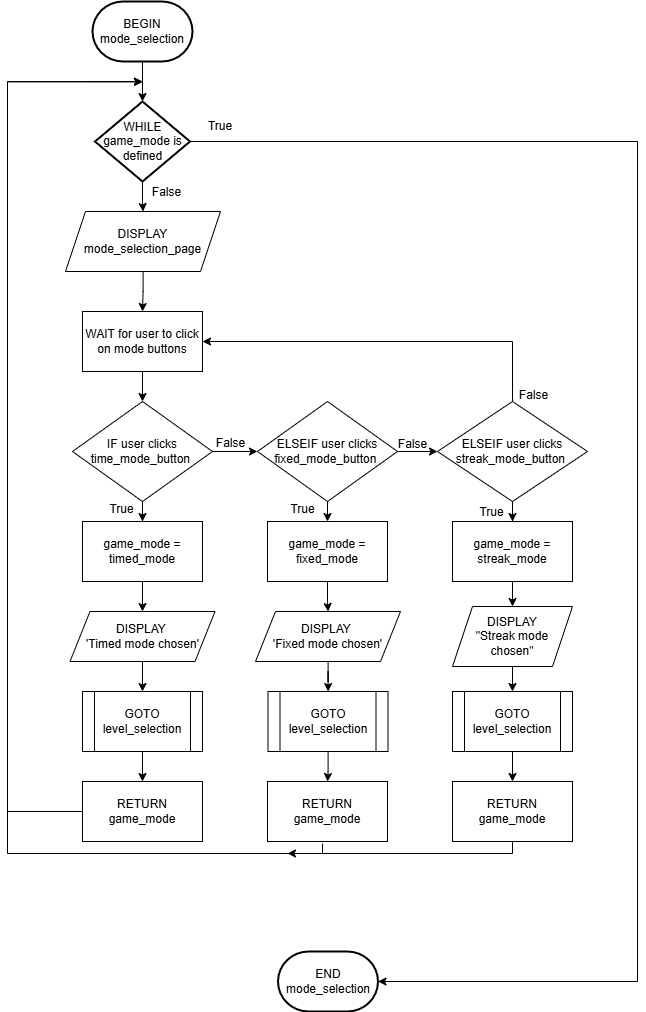

The diagram above was exported from draw.io. Its source (the exported page's mxGraphModel, read from the mxfile embedded in the PNG):
<mxGraphModel dx="2054" dy="862" grid="1" gridSize="10" guides="1" tooltips="1" connect="1" arrows="1" fold="1" page="0" pageScale="1" pageWidth="850" pageHeight="1100" math="0" shadow="0">
  <root>
    <mxCell id="0" />
    <mxCell id="1" parent="0" />
    <mxCell id="srV_mX_cF5UlwE3Z9GnU-3" value="" style="edgeStyle=orthogonalEdgeStyle;rounded=0;orthogonalLoop=1;jettySize=auto;html=1;" edge="1" parent="1" source="srV_mX_cF5UlwE3Z9GnU-1" target="srV_mX_cF5UlwE3Z9GnU-2">
      <mxGeometry relative="1" as="geometry" />
    </mxCell>
    <mxCell id="srV_mX_cF5UlwE3Z9GnU-1" value="BEGIN&lt;div&gt;mode_selection&lt;/div&gt;" style="strokeWidth=2;html=1;shape=mxgraph.flowchart.terminator;whiteSpace=wrap;" vertex="1" parent="1">
      <mxGeometry x="375" y="30" width="100" height="60" as="geometry" />
    </mxCell>
    <mxCell id="srV_mX_cF5UlwE3Z9GnU-5" value="" style="edgeStyle=orthogonalEdgeStyle;rounded=0;orthogonalLoop=1;jettySize=auto;html=1;" edge="1" parent="1" source="srV_mX_cF5UlwE3Z9GnU-2" target="srV_mX_cF5UlwE3Z9GnU-4">
      <mxGeometry relative="1" as="geometry" />
    </mxCell>
    <mxCell id="4F6LXaSahv1sVOoAhMSH-11" style="edgeStyle=orthogonalEdgeStyle;rounded=0;orthogonalLoop=1;jettySize=auto;html=1;entryX=1;entryY=0.5;entryDx=0;entryDy=0;entryPerimeter=0;" edge="1" parent="1" source="srV_mX_cF5UlwE3Z9GnU-2" target="4F6LXaSahv1sVOoAhMSH-4">
      <mxGeometry relative="1" as="geometry">
        <mxPoint x="940" y="169.9999999999999" as="targetPoint" />
        <Array as="points">
          <mxPoint x="920" y="170" />
          <mxPoint x="920" y="1010" />
        </Array>
      </mxGeometry>
    </mxCell>
    <mxCell id="srV_mX_cF5UlwE3Z9GnU-2" value="WHILE&lt;div&gt;game_mode is defined&lt;/div&gt;" style="rhombus;whiteSpace=wrap;html=1;strokeWidth=2;" vertex="1" parent="1">
      <mxGeometry x="377.5" y="130" width="95" height="80" as="geometry" />
    </mxCell>
    <mxCell id="srV_mX_cF5UlwE3Z9GnU-7" value="" style="edgeStyle=orthogonalEdgeStyle;rounded=0;orthogonalLoop=1;jettySize=auto;html=1;" edge="1" parent="1" source="srV_mX_cF5UlwE3Z9GnU-4" target="srV_mX_cF5UlwE3Z9GnU-6">
      <mxGeometry relative="1" as="geometry" />
    </mxCell>
    <mxCell id="srV_mX_cF5UlwE3Z9GnU-4" value="DISPLAY&lt;div&gt;mode_selection_page&lt;/div&gt;" style="shape=parallelogram;perimeter=parallelogramPerimeter;whiteSpace=wrap;html=1;fixedSize=1;" vertex="1" parent="1">
      <mxGeometry x="348" y="240" width="155" height="60" as="geometry" />
    </mxCell>
    <mxCell id="srV_mX_cF5UlwE3Z9GnU-9" value="" style="edgeStyle=orthogonalEdgeStyle;rounded=0;orthogonalLoop=1;jettySize=auto;html=1;" edge="1" parent="1" source="srV_mX_cF5UlwE3Z9GnU-6" target="srV_mX_cF5UlwE3Z9GnU-8">
      <mxGeometry relative="1" as="geometry" />
    </mxCell>
    <mxCell id="srV_mX_cF5UlwE3Z9GnU-6" value="WAIT for user to click on mode buttons" style="whiteSpace=wrap;html=1;" vertex="1" parent="1">
      <mxGeometry x="365" y="340" width="120" height="60" as="geometry" />
    </mxCell>
    <mxCell id="srV_mX_cF5UlwE3Z9GnU-11" value="" style="edgeStyle=orthogonalEdgeStyle;rounded=0;orthogonalLoop=1;jettySize=auto;html=1;" edge="1" parent="1" source="srV_mX_cF5UlwE3Z9GnU-8" target="srV_mX_cF5UlwE3Z9GnU-10">
      <mxGeometry relative="1" as="geometry" />
    </mxCell>
    <mxCell id="srV_mX_cF5UlwE3Z9GnU-20" value="" style="edgeStyle=orthogonalEdgeStyle;rounded=0;orthogonalLoop=1;jettySize=auto;html=1;" edge="1" parent="1" source="srV_mX_cF5UlwE3Z9GnU-8" target="srV_mX_cF5UlwE3Z9GnU-19">
      <mxGeometry relative="1" as="geometry" />
    </mxCell>
    <mxCell id="srV_mX_cF5UlwE3Z9GnU-8" value="IF user clicks&lt;div&gt;time_mode_button&amp;nbsp;&lt;/div&gt;" style="rhombus;whiteSpace=wrap;html=1;" vertex="1" parent="1">
      <mxGeometry x="355" y="430" width="140" height="100" as="geometry" />
    </mxCell>
    <mxCell id="srV_mX_cF5UlwE3Z9GnU-13" value="" style="edgeStyle=orthogonalEdgeStyle;rounded=0;orthogonalLoop=1;jettySize=auto;html=1;" edge="1" parent="1" source="srV_mX_cF5UlwE3Z9GnU-10" target="srV_mX_cF5UlwE3Z9GnU-12">
      <mxGeometry relative="1" as="geometry" />
    </mxCell>
    <mxCell id="srV_mX_cF5UlwE3Z9GnU-10" value="game_mode = timed_mode" style="whiteSpace=wrap;html=1;" vertex="1" parent="1">
      <mxGeometry x="365" y="550" width="120" height="60" as="geometry" />
    </mxCell>
    <mxCell id="srV_mX_cF5UlwE3Z9GnU-15" value="" style="edgeStyle=orthogonalEdgeStyle;rounded=0;orthogonalLoop=1;jettySize=auto;html=1;" edge="1" parent="1" source="srV_mX_cF5UlwE3Z9GnU-12" target="srV_mX_cF5UlwE3Z9GnU-14">
      <mxGeometry relative="1" as="geometry" />
    </mxCell>
    <mxCell id="srV_mX_cF5UlwE3Z9GnU-12" value="DISPLAY&amp;nbsp;&lt;div&gt;'Timed mode chosen'&lt;/div&gt;" style="shape=parallelogram;perimeter=parallelogramPerimeter;whiteSpace=wrap;html=1;fixedSize=1;" vertex="1" parent="1">
      <mxGeometry x="352.5" y="640" width="145" height="50" as="geometry" />
    </mxCell>
    <mxCell id="srV_mX_cF5UlwE3Z9GnU-17" value="" style="edgeStyle=orthogonalEdgeStyle;rounded=0;orthogonalLoop=1;jettySize=auto;html=1;" edge="1" parent="1" source="srV_mX_cF5UlwE3Z9GnU-14" target="srV_mX_cF5UlwE3Z9GnU-16">
      <mxGeometry relative="1" as="geometry" />
    </mxCell>
    <mxCell id="srV_mX_cF5UlwE3Z9GnU-14" value="GOTO&lt;div&gt;level_selection&lt;/div&gt;" style="shape=process;whiteSpace=wrap;html=1;backgroundOutline=1;" vertex="1" parent="1">
      <mxGeometry x="365" y="720" width="120" height="60" as="geometry" />
    </mxCell>
    <mxCell id="4F6LXaSahv1sVOoAhMSH-6" style="edgeStyle=orthogonalEdgeStyle;rounded=0;orthogonalLoop=1;jettySize=auto;html=1;exitX=0;exitY=0.5;exitDx=0;exitDy=0;" edge="1" parent="1">
      <mxGeometry relative="1" as="geometry">
        <mxPoint x="425" y="110" as="targetPoint" />
        <mxPoint x="370" y="840.0000000000001" as="sourcePoint" />
        <Array as="points">
          <mxPoint x="290" y="840" />
          <mxPoint x="290" y="110" />
        </Array>
      </mxGeometry>
    </mxCell>
    <mxCell id="srV_mX_cF5UlwE3Z9GnU-16" value="RETURN&lt;div&gt;game_mode&lt;/div&gt;" style="whiteSpace=wrap;html=1;" vertex="1" parent="1">
      <mxGeometry x="365" y="810" width="120" height="60" as="geometry" />
    </mxCell>
    <mxCell id="srV_mX_cF5UlwE3Z9GnU-18" value="True" style="text;html=1;align=center;verticalAlign=middle;resizable=0;points=[];autosize=1;strokeColor=none;fillColor=none;" vertex="1" parent="1">
      <mxGeometry x="379" y="523" width="50" height="30" as="geometry" />
    </mxCell>
    <mxCell id="srV_mX_cF5UlwE3Z9GnU-29" style="edgeStyle=orthogonalEdgeStyle;rounded=0;orthogonalLoop=1;jettySize=auto;html=1;exitX=0.5;exitY=1;exitDx=0;exitDy=0;entryX=0.5;entryY=0;entryDx=0;entryDy=0;" edge="1" parent="1" source="srV_mX_cF5UlwE3Z9GnU-19" target="srV_mX_cF5UlwE3Z9GnU-23">
      <mxGeometry relative="1" as="geometry" />
    </mxCell>
    <mxCell id="srV_mX_cF5UlwE3Z9GnU-32" value="" style="edgeStyle=orthogonalEdgeStyle;rounded=0;orthogonalLoop=1;jettySize=auto;html=1;" edge="1" parent="1" source="srV_mX_cF5UlwE3Z9GnU-19" target="srV_mX_cF5UlwE3Z9GnU-31">
      <mxGeometry relative="1" as="geometry" />
    </mxCell>
    <mxCell id="srV_mX_cF5UlwE3Z9GnU-19" value="ELSEIF user clicks&lt;div&gt;fixed_mode_button&amp;nbsp;&lt;/div&gt;" style="rhombus;whiteSpace=wrap;html=1;" vertex="1" parent="1">
      <mxGeometry x="540" y="430" width="140" height="100" as="geometry" />
    </mxCell>
    <mxCell id="srV_mX_cF5UlwE3Z9GnU-21" value="False" style="text;html=1;align=center;verticalAlign=middle;resizable=0;points=[];autosize=1;strokeColor=none;fillColor=none;" vertex="1" parent="1">
      <mxGeometry x="488" y="457" width="50" height="30" as="geometry" />
    </mxCell>
    <mxCell id="srV_mX_cF5UlwE3Z9GnU-22" value="" style="edgeStyle=orthogonalEdgeStyle;rounded=0;orthogonalLoop=1;jettySize=auto;html=1;" edge="1" parent="1" source="srV_mX_cF5UlwE3Z9GnU-23" target="srV_mX_cF5UlwE3Z9GnU-25">
      <mxGeometry relative="1" as="geometry" />
    </mxCell>
    <mxCell id="srV_mX_cF5UlwE3Z9GnU-23" value="game_mode = fixed_mode" style="whiteSpace=wrap;html=1;" vertex="1" parent="1">
      <mxGeometry x="550" y="550" width="120" height="60" as="geometry" />
    </mxCell>
    <mxCell id="srV_mX_cF5UlwE3Z9GnU-24" value="" style="edgeStyle=orthogonalEdgeStyle;rounded=0;orthogonalLoop=1;jettySize=auto;html=1;" edge="1" parent="1" source="srV_mX_cF5UlwE3Z9GnU-25" target="srV_mX_cF5UlwE3Z9GnU-27">
      <mxGeometry relative="1" as="geometry" />
    </mxCell>
    <mxCell id="srV_mX_cF5UlwE3Z9GnU-25" value="DISPLAY&amp;nbsp;&lt;div&gt;'Fixed mode chosen'&lt;/div&gt;" style="shape=parallelogram;perimeter=parallelogramPerimeter;whiteSpace=wrap;html=1;fixedSize=1;" vertex="1" parent="1">
      <mxGeometry x="538" y="640" width="145" height="50" as="geometry" />
    </mxCell>
    <mxCell id="srV_mX_cF5UlwE3Z9GnU-26" value="" style="edgeStyle=orthogonalEdgeStyle;rounded=0;orthogonalLoop=1;jettySize=auto;html=1;" edge="1" parent="1" source="srV_mX_cF5UlwE3Z9GnU-27" target="srV_mX_cF5UlwE3Z9GnU-28">
      <mxGeometry relative="1" as="geometry" />
    </mxCell>
    <mxCell id="srV_mX_cF5UlwE3Z9GnU-27" value="GOTO&lt;div&gt;level_selection&lt;/div&gt;" style="shape=process;whiteSpace=wrap;html=1;backgroundOutline=1;" vertex="1" parent="1">
      <mxGeometry x="550.5" y="720" width="120" height="60" as="geometry" />
    </mxCell>
    <mxCell id="4F6LXaSahv1sVOoAhMSH-8" style="edgeStyle=orthogonalEdgeStyle;rounded=0;orthogonalLoop=1;jettySize=auto;html=1;exitX=0.5;exitY=1;exitDx=0;exitDy=0;" edge="1" parent="1">
      <mxGeometry relative="1" as="geometry">
        <mxPoint x="425" y="110.431396484375" as="targetPoint" />
        <mxPoint x="605" y="872" as="sourcePoint" />
        <Array as="points">
          <mxPoint x="605" y="882" />
          <mxPoint x="290" y="882" />
          <mxPoint x="290" y="110" />
        </Array>
      </mxGeometry>
    </mxCell>
    <mxCell id="srV_mX_cF5UlwE3Z9GnU-28" value="RETURN&lt;div&gt;game_mode&lt;/div&gt;" style="whiteSpace=wrap;html=1;" vertex="1" parent="1">
      <mxGeometry x="550" y="810" width="120" height="60" as="geometry" />
    </mxCell>
    <mxCell id="srV_mX_cF5UlwE3Z9GnU-30" value="True" style="text;html=1;align=center;verticalAlign=middle;resizable=0;points=[];autosize=1;strokeColor=none;fillColor=none;" vertex="1" parent="1">
      <mxGeometry x="560" y="523" width="50" height="30" as="geometry" />
    </mxCell>
    <mxCell id="srV_mX_cF5UlwE3Z9GnU-35" value="" style="edgeStyle=orthogonalEdgeStyle;rounded=0;orthogonalLoop=1;jettySize=auto;html=1;" edge="1" parent="1" source="srV_mX_cF5UlwE3Z9GnU-31" target="srV_mX_cF5UlwE3Z9GnU-34">
      <mxGeometry relative="1" as="geometry" />
    </mxCell>
    <mxCell id="4F6LXaSahv1sVOoAhMSH-2" value="" style="edgeStyle=orthogonalEdgeStyle;rounded=0;orthogonalLoop=1;jettySize=auto;html=1;entryX=1;entryY=0.5;entryDx=0;entryDy=0;" edge="1" parent="1" source="srV_mX_cF5UlwE3Z9GnU-31" target="srV_mX_cF5UlwE3Z9GnU-6">
      <mxGeometry relative="1" as="geometry">
        <mxPoint x="940" y="480" as="targetPoint" />
        <Array as="points">
          <mxPoint x="795" y="370" />
        </Array>
      </mxGeometry>
    </mxCell>
    <mxCell id="srV_mX_cF5UlwE3Z9GnU-31" value="ELSEIF user clicks&lt;div&gt;streak_mode_button&amp;nbsp;&lt;/div&gt;" style="rhombus;whiteSpace=wrap;html=1;" vertex="1" parent="1">
      <mxGeometry x="720" y="430" width="150" height="100" as="geometry" />
    </mxCell>
    <mxCell id="srV_mX_cF5UlwE3Z9GnU-33" value="False" style="text;html=1;align=center;verticalAlign=middle;resizable=0;points=[];autosize=1;strokeColor=none;fillColor=none;" vertex="1" parent="1">
      <mxGeometry x="670" y="458" width="50" height="30" as="geometry" />
    </mxCell>
    <mxCell id="srV_mX_cF5UlwE3Z9GnU-38" value="" style="edgeStyle=orthogonalEdgeStyle;rounded=0;orthogonalLoop=1;jettySize=auto;html=1;" edge="1" parent="1" source="srV_mX_cF5UlwE3Z9GnU-34" target="srV_mX_cF5UlwE3Z9GnU-37">
      <mxGeometry relative="1" as="geometry" />
    </mxCell>
    <mxCell id="srV_mX_cF5UlwE3Z9GnU-34" value="game_mode =&lt;div&gt;streak_mode&lt;/div&gt;" style="whiteSpace=wrap;html=1;" vertex="1" parent="1">
      <mxGeometry x="735" y="550" width="120" height="60" as="geometry" />
    </mxCell>
    <mxCell id="srV_mX_cF5UlwE3Z9GnU-36" value="True" style="text;html=1;align=center;verticalAlign=middle;resizable=0;points=[];autosize=1;strokeColor=none;fillColor=none;" vertex="1" parent="1">
      <mxGeometry x="749" y="526" width="50" height="30" as="geometry" />
    </mxCell>
    <mxCell id="srV_mX_cF5UlwE3Z9GnU-40" value="" style="edgeStyle=orthogonalEdgeStyle;rounded=0;orthogonalLoop=1;jettySize=auto;html=1;" edge="1" parent="1" source="srV_mX_cF5UlwE3Z9GnU-37" target="srV_mX_cF5UlwE3Z9GnU-39">
      <mxGeometry relative="1" as="geometry" />
    </mxCell>
    <mxCell id="srV_mX_cF5UlwE3Z9GnU-37" value="DISPLAY&lt;div&gt;&quot;Streak mode chosen&quot;&lt;/div&gt;" style="shape=parallelogram;perimeter=parallelogramPerimeter;whiteSpace=wrap;html=1;fixedSize=1;" vertex="1" parent="1">
      <mxGeometry x="735" y="635" width="120" height="60" as="geometry" />
    </mxCell>
    <mxCell id="srV_mX_cF5UlwE3Z9GnU-42" value="" style="edgeStyle=orthogonalEdgeStyle;rounded=0;orthogonalLoop=1;jettySize=auto;html=1;" edge="1" parent="1" source="srV_mX_cF5UlwE3Z9GnU-39" target="srV_mX_cF5UlwE3Z9GnU-41">
      <mxGeometry relative="1" as="geometry" />
    </mxCell>
    <mxCell id="srV_mX_cF5UlwE3Z9GnU-39" value="GOTO&lt;div&gt;level_selection&lt;/div&gt;" style="shape=process;whiteSpace=wrap;html=1;backgroundOutline=1;" vertex="1" parent="1">
      <mxGeometry x="735" y="720" width="120" height="60" as="geometry" />
    </mxCell>
    <mxCell id="4F6LXaSahv1sVOoAhMSH-10" style="edgeStyle=orthogonalEdgeStyle;rounded=0;orthogonalLoop=1;jettySize=auto;html=1;exitX=0.5;exitY=1;exitDx=0;exitDy=0;" edge="1" parent="1" source="srV_mX_cF5UlwE3Z9GnU-41">
      <mxGeometry relative="1" as="geometry">
        <mxPoint x="570" y="882" as="targetPoint" />
        <mxPoint x="795.0232558139535" y="872" as="sourcePoint" />
        <Array as="points">
          <mxPoint x="795" y="882" />
        </Array>
      </mxGeometry>
    </mxCell>
    <mxCell id="srV_mX_cF5UlwE3Z9GnU-41" value="RETURN&lt;div&gt;game_mode&lt;/div&gt;" style="whiteSpace=wrap;html=1;" vertex="1" parent="1">
      <mxGeometry x="735" y="810" width="120" height="60" as="geometry" />
    </mxCell>
    <mxCell id="4F6LXaSahv1sVOoAhMSH-3" value="False" style="text;html=1;align=center;verticalAlign=middle;resizable=0;points=[];autosize=1;strokeColor=none;fillColor=none;" vertex="1" parent="1">
      <mxGeometry x="791" y="409" width="50" height="30" as="geometry" />
    </mxCell>
    <mxCell id="4F6LXaSahv1sVOoAhMSH-4" value="END&lt;br&gt;&lt;div&gt;mode_selection&lt;/div&gt;" style="strokeWidth=2;html=1;shape=mxgraph.flowchart.terminator;whiteSpace=wrap;" vertex="1" parent="1">
      <mxGeometry x="560.5" y="980" width="100" height="60" as="geometry" />
    </mxCell>
    <mxCell id="4F6LXaSahv1sVOoAhMSH-5" value="False" style="text;html=1;align=center;verticalAlign=middle;resizable=0;points=[];autosize=1;strokeColor=none;fillColor=none;" vertex="1" parent="1">
      <mxGeometry x="424" y="206" width="50" height="30" as="geometry" />
    </mxCell>
    <mxCell id="4F6LXaSahv1sVOoAhMSH-12" value="True" style="text;html=1;align=center;verticalAlign=middle;whiteSpace=wrap;rounded=0;" vertex="1" parent="1">
      <mxGeometry x="473" y="140" width="60" height="30" as="geometry" />
    </mxCell>
  </root>
</mxGraphModel>